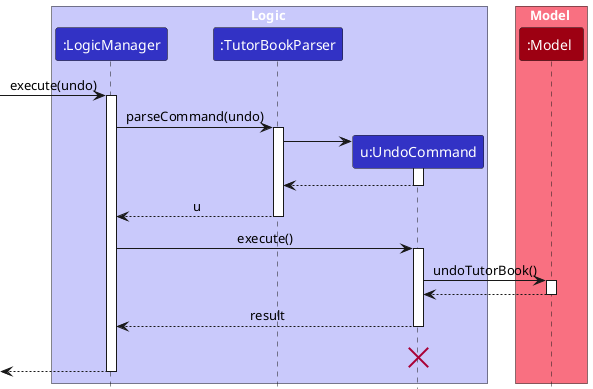

The diagram above was rendered by PlantUML. Its source (embedded in the PNG):
@startuml
!include style.puml
skinparam ArrowFontStyle plain

box Logic LOGIC_COLOR_T1
participant ":LogicManager" as LogicManager LOGIC_COLOR
participant ":TutorBookParser" as TutorBookParser LOGIC_COLOR
participant "u:UndoCommand" as UndoCommand LOGIC_COLOR
end box

box Model MODEL_COLOR_T1
participant ":Model" as Model MODEL_COLOR
end box
[-> LogicManager : execute(undo)
activate LogicManager

LogicManager -> TutorBookParser : parseCommand(undo)
activate TutorBookParser

create UndoCommand
TutorBookParser -> UndoCommand
activate UndoCommand

UndoCommand --> TutorBookParser
deactivate UndoCommand

TutorBookParser --> LogicManager : u
deactivate TutorBookParser

LogicManager -> UndoCommand : execute()
activate UndoCommand

UndoCommand -> Model : undoTutorBook()
activate Model

Model --> UndoCommand
deactivate Model

UndoCommand --> LogicManager : result
deactivate UndoCommand
UndoCommand -[hidden]-> LogicManager : result
destroy UndoCommand

[<--LogicManager
deactivate LogicManager
@enduml